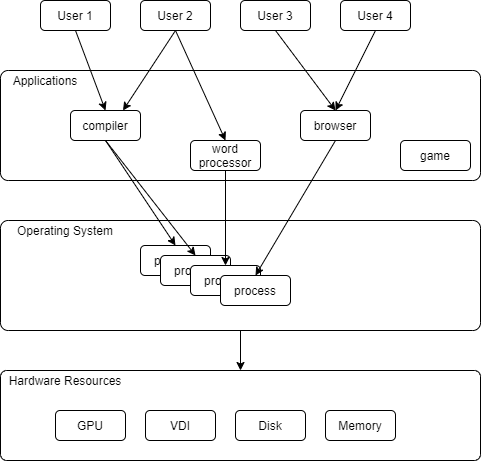

The diagram above was exported from draw.io. Its source (the exported page's mxGraphModel, read from the mxfile embedded in the PNG):
<mxGraphModel dx="851" dy="1290" grid="1" gridSize="10" guides="1" tooltips="1" connect="1" arrows="1" fold="1" page="1" pageScale="1" pageWidth="850" pageHeight="1100" math="0" shadow="0">
  <root>
    <mxCell id="0" />
    <mxCell id="1" parent="0" />
    <mxCell id="2" value="User 1" style="rounded=1;whiteSpace=wrap;html=1;" vertex="1" parent="1">
      <mxGeometry x="100" y="150" width="70" height="30" as="geometry" />
    </mxCell>
    <mxCell id="3" value="User 2" style="rounded=1;whiteSpace=wrap;html=1;" vertex="1" parent="1">
      <mxGeometry x="200" y="150" width="70" height="30" as="geometry" />
    </mxCell>
    <mxCell id="4" value="User 3" style="rounded=1;whiteSpace=wrap;html=1;" vertex="1" parent="1">
      <mxGeometry x="300" y="150" width="70" height="30" as="geometry" />
    </mxCell>
    <mxCell id="5" value="User 4" style="rounded=1;whiteSpace=wrap;html=1;" vertex="1" parent="1">
      <mxGeometry x="400" y="150" width="70" height="30" as="geometry" />
    </mxCell>
    <mxCell id="7" value="" style="rounded=1;whiteSpace=wrap;html=1;arcSize=7;" vertex="1" parent="1">
      <mxGeometry x="60" y="220" width="480" height="110" as="geometry" />
    </mxCell>
    <mxCell id="9" value="Applications" style="text;html=1;strokeColor=none;fillColor=none;align=center;verticalAlign=middle;whiteSpace=wrap;rounded=0;" vertex="1" parent="1">
      <mxGeometry x="60" y="220" width="90" height="20" as="geometry" />
    </mxCell>
    <mxCell id="10" value="compiler" style="rounded=1;whiteSpace=wrap;html=1;" vertex="1" parent="1">
      <mxGeometry x="130" y="260" width="70" height="30" as="geometry" />
    </mxCell>
    <mxCell id="11" value="word processor" style="rounded=1;whiteSpace=wrap;html=1;" vertex="1" parent="1">
      <mxGeometry x="250" y="290" width="70" height="30" as="geometry" />
    </mxCell>
    <mxCell id="12" value="browser" style="rounded=1;whiteSpace=wrap;html=1;" vertex="1" parent="1">
      <mxGeometry x="360" y="260" width="70" height="30" as="geometry" />
    </mxCell>
    <mxCell id="13" value="game" style="rounded=1;whiteSpace=wrap;html=1;" vertex="1" parent="1">
      <mxGeometry x="460" y="290" width="70" height="30" as="geometry" />
    </mxCell>
    <mxCell id="28" style="edgeStyle=orthogonalEdgeStyle;rounded=0;orthogonalLoop=1;jettySize=auto;html=1;exitX=0.5;exitY=1;exitDx=0;exitDy=0;entryX=0.5;entryY=0;entryDx=0;entryDy=0;" edge="1" parent="1" source="15" target="22">
      <mxGeometry relative="1" as="geometry" />
    </mxCell>
    <mxCell id="15" value="" style="rounded=1;whiteSpace=wrap;html=1;arcSize=7;" vertex="1" parent="1">
      <mxGeometry x="60" y="370" width="480" height="110" as="geometry" />
    </mxCell>
    <mxCell id="16" value="Operating System" style="text;html=1;strokeColor=none;fillColor=none;align=center;verticalAlign=middle;whiteSpace=wrap;rounded=0;" vertex="1" parent="1">
      <mxGeometry x="60" y="370" width="130" height="20" as="geometry" />
    </mxCell>
    <mxCell id="17" value="process" style="rounded=1;whiteSpace=wrap;html=1;" vertex="1" parent="1">
      <mxGeometry x="200" y="395" width="70" height="30" as="geometry" />
    </mxCell>
    <mxCell id="18" value="process" style="rounded=1;whiteSpace=wrap;html=1;" vertex="1" parent="1">
      <mxGeometry x="220" y="405" width="70" height="30" as="geometry" />
    </mxCell>
    <mxCell id="19" value="process" style="rounded=1;whiteSpace=wrap;html=1;" vertex="1" parent="1">
      <mxGeometry x="250" y="415" width="70" height="30" as="geometry" />
    </mxCell>
    <mxCell id="20" value="process" style="rounded=1;whiteSpace=wrap;html=1;" vertex="1" parent="1">
      <mxGeometry x="280" y="425" width="70" height="30" as="geometry" />
    </mxCell>
    <mxCell id="22" value="" style="rounded=1;whiteSpace=wrap;html=1;arcSize=7;" vertex="1" parent="1">
      <mxGeometry x="60" y="520" width="480" height="90" as="geometry" />
    </mxCell>
    <mxCell id="23" value="Hardware Resources" style="text;html=1;strokeColor=none;fillColor=none;align=center;verticalAlign=middle;whiteSpace=wrap;rounded=0;" vertex="1" parent="1">
      <mxGeometry x="60" y="520" width="130" height="20" as="geometry" />
    </mxCell>
    <mxCell id="24" value="GPU" style="rounded=1;whiteSpace=wrap;html=1;" vertex="1" parent="1">
      <mxGeometry x="115" y="560" width="70" height="30" as="geometry" />
    </mxCell>
    <mxCell id="25" value="VDI" style="rounded=1;whiteSpace=wrap;html=1;" vertex="1" parent="1">
      <mxGeometry x="205" y="560" width="70" height="30" as="geometry" />
    </mxCell>
    <mxCell id="26" value="Disk" style="rounded=1;whiteSpace=wrap;html=1;" vertex="1" parent="1">
      <mxGeometry x="295" y="560" width="70" height="30" as="geometry" />
    </mxCell>
    <mxCell id="27" value="Memory" style="rounded=1;whiteSpace=wrap;html=1;" vertex="1" parent="1">
      <mxGeometry x="385" y="560" width="70" height="30" as="geometry" />
    </mxCell>
    <mxCell id="30" value="" style="endArrow=classic;html=1;exitX=0.5;exitY=1;exitDx=0;exitDy=0;entryX=0.5;entryY=0;entryDx=0;entryDy=0;" edge="1" parent="1" source="2" target="10">
      <mxGeometry width="50" height="50" relative="1" as="geometry">
        <mxPoint x="150" y="230" as="sourcePoint" />
        <mxPoint x="200" y="180" as="targetPoint" />
      </mxGeometry>
    </mxCell>
    <mxCell id="31" value="" style="endArrow=classic;html=1;exitX=0.5;exitY=1;exitDx=0;exitDy=0;entryX=0.5;entryY=0;entryDx=0;entryDy=0;" edge="1" parent="1" source="3" target="11">
      <mxGeometry width="50" height="50" relative="1" as="geometry">
        <mxPoint x="240" y="190" as="sourcePoint" />
        <mxPoint x="270" y="270" as="targetPoint" />
      </mxGeometry>
    </mxCell>
    <mxCell id="32" value="" style="endArrow=classic;html=1;exitX=0.5;exitY=1;exitDx=0;exitDy=0;entryX=0.75;entryY=0;entryDx=0;entryDy=0;" edge="1" parent="1" source="3" target="10">
      <mxGeometry width="50" height="50" relative="1" as="geometry">
        <mxPoint x="155" y="200" as="sourcePoint" />
        <mxPoint x="185" y="280" as="targetPoint" />
      </mxGeometry>
    </mxCell>
    <mxCell id="33" value="" style="endArrow=classic;html=1;exitX=0.5;exitY=1;exitDx=0;exitDy=0;entryX=0.5;entryY=0;entryDx=0;entryDy=0;" edge="1" parent="1" source="4" target="12">
      <mxGeometry width="50" height="50" relative="1" as="geometry">
        <mxPoint x="165" y="210" as="sourcePoint" />
        <mxPoint x="195" y="290" as="targetPoint" />
      </mxGeometry>
    </mxCell>
    <mxCell id="35" value="" style="endArrow=classic;html=1;exitX=0.5;exitY=1;exitDx=0;exitDy=0;entryX=0.5;entryY=0;entryDx=0;entryDy=0;" edge="1" parent="1" source="5" target="12">
      <mxGeometry width="50" height="50" relative="1" as="geometry">
        <mxPoint x="175" y="220" as="sourcePoint" />
        <mxPoint x="205" y="300" as="targetPoint" />
      </mxGeometry>
    </mxCell>
    <mxCell id="38" value="" style="endArrow=classic;html=1;exitX=0.5;exitY=1;exitDx=0;exitDy=0;entryX=0.5;entryY=0;entryDx=0;entryDy=0;" edge="1" parent="1" source="10" target="17">
      <mxGeometry width="50" height="50" relative="1" as="geometry">
        <mxPoint x="185" y="230" as="sourcePoint" />
        <mxPoint x="215" y="310" as="targetPoint" />
      </mxGeometry>
    </mxCell>
    <mxCell id="39" value="" style="endArrow=classic;html=1;exitX=0.5;exitY=1;exitDx=0;exitDy=0;entryX=0.5;entryY=0;entryDx=0;entryDy=0;" edge="1" parent="1" source="10" target="18">
      <mxGeometry width="50" height="50" relative="1" as="geometry">
        <mxPoint x="195" y="240" as="sourcePoint" />
        <mxPoint x="225" y="320" as="targetPoint" />
      </mxGeometry>
    </mxCell>
    <mxCell id="40" value="" style="endArrow=classic;html=1;exitX=0.5;exitY=1;exitDx=0;exitDy=0;entryX=0.5;entryY=0;entryDx=0;entryDy=0;" edge="1" parent="1" source="11" target="19">
      <mxGeometry width="50" height="50" relative="1" as="geometry">
        <mxPoint x="205" y="250" as="sourcePoint" />
        <mxPoint x="235" y="330" as="targetPoint" />
      </mxGeometry>
    </mxCell>
    <mxCell id="41" value="" style="endArrow=classic;html=1;entryX=0.5;entryY=0;entryDx=0;entryDy=0;exitX=0.5;exitY=1;exitDx=0;exitDy=0;" edge="1" parent="1" source="12" target="20">
      <mxGeometry width="50" height="50" relative="1" as="geometry">
        <mxPoint x="215" y="260" as="sourcePoint" />
        <mxPoint x="245" y="340" as="targetPoint" />
      </mxGeometry>
    </mxCell>
  </root>
</mxGraphModel>